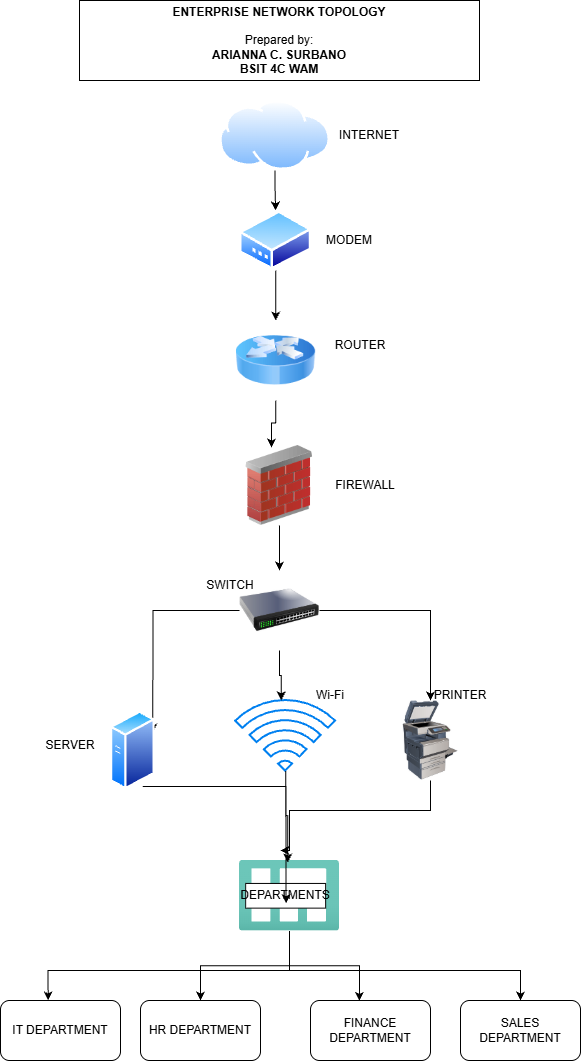

The diagram above was exported from draw.io. Its source (the exported page's mxGraphModel, read from the mxfile embedded in the PNG):
<mxGraphModel dx="1221" dy="568" grid="1" gridSize="10" guides="1" tooltips="1" connect="1" arrows="1" fold="1" page="1" pageScale="1" pageWidth="850" pageHeight="1100" math="0" shadow="0">
  <root>
    <mxCell id="0" />
    <mxCell id="1" parent="0" />
    <mxCell id="XrtnKDVPzLmF4EX_VYte-1" parent="1" style="rounded=0;whiteSpace=wrap;html=1;" value="&lt;b&gt;ENTERPRISE NETWORK TOPOLOGY&lt;/b&gt;&lt;div&gt;&lt;b&gt;&lt;br&gt;&lt;/b&gt;&lt;div&gt;Prepared by:&lt;/div&gt;&lt;div&gt;&lt;b&gt;ARIANNA C. SURBANO&lt;/b&gt;&lt;/div&gt;&lt;div&gt;&lt;b&gt;BSIT 4C WAM&lt;/b&gt;&lt;/div&gt;&lt;/div&gt;" vertex="1">
      <mxGeometry height="80" width="400" x="229" y="10" as="geometry" />
    </mxCell>
    <mxCell id="XrtnKDVPzLmF4EX_VYte-4" edge="1" parent="1" source="XrtnKDVPzLmF4EX_VYte-2" style="edgeStyle=orthogonalEdgeStyle;rounded=0;orthogonalLoop=1;jettySize=auto;html=1;" target="XrtnKDVPzLmF4EX_VYte-3">
      <mxGeometry relative="1" as="geometry" />
    </mxCell>
    <mxCell id="XrtnKDVPzLmF4EX_VYte-2" parent="1" style="image;aspect=fixed;perimeter=ellipsePerimeter;html=1;align=center;shadow=0;dashed=0;spacingTop=3;image=img/lib/active_directory/internet_cloud.svg;" value="" vertex="1">
      <mxGeometry height="70" width="111.11" x="369" y="110" as="geometry" />
    </mxCell>
    <mxCell id="XrtnKDVPzLmF4EX_VYte-6" edge="1" parent="1" source="XrtnKDVPzLmF4EX_VYte-3" style="edgeStyle=orthogonalEdgeStyle;rounded=0;orthogonalLoop=1;jettySize=auto;html=1;" target="XrtnKDVPzLmF4EX_VYte-5">
      <mxGeometry relative="1" as="geometry" />
    </mxCell>
    <mxCell id="XrtnKDVPzLmF4EX_VYte-3" parent="1" style="image;aspect=fixed;perimeter=ellipsePerimeter;html=1;align=center;shadow=0;dashed=0;spacingTop=3;image=img/lib/active_directory/modem.svg;" value="" vertex="1">
      <mxGeometry height="60" width="72.29" x="389" y="220" as="geometry" />
    </mxCell>
    <mxCell id="XrtnKDVPzLmF4EX_VYte-5" parent="1" style="image;html=1;image=img/lib/clip_art/networking/Router_Icon_128x128.png" value="" vertex="1">
      <mxGeometry height="80" width="80" x="385.15" y="330" as="geometry" />
    </mxCell>
    <mxCell id="XrtnKDVPzLmF4EX_VYte-10" edge="1" parent="1" source="XrtnKDVPzLmF4EX_VYte-7" style="edgeStyle=orthogonalEdgeStyle;rounded=0;orthogonalLoop=1;jettySize=auto;html=1;" target="XrtnKDVPzLmF4EX_VYte-9">
      <mxGeometry relative="1" as="geometry" />
    </mxCell>
    <mxCell id="XrtnKDVPzLmF4EX_VYte-7" parent="1" style="image;html=1;image=img/lib/clip_art/networking/Firewall_02_128x128.png" value="" vertex="1">
      <mxGeometry height="80" width="80" x="389" y="455" as="geometry" />
    </mxCell>
    <mxCell id="XrtnKDVPzLmF4EX_VYte-8" edge="1" parent="1" source="XrtnKDVPzLmF4EX_VYte-5" style="edgeStyle=orthogonalEdgeStyle;rounded=0;orthogonalLoop=1;jettySize=auto;html=1;entryX=0.401;entryY=0.026;entryDx=0;entryDy=0;entryPerimeter=0;" target="XrtnKDVPzLmF4EX_VYte-7">
      <mxGeometry relative="1" as="geometry" />
    </mxCell>
    <mxCell id="XrtnKDVPzLmF4EX_VYte-21" edge="1" parent="1" source="XrtnKDVPzLmF4EX_VYte-9" style="edgeStyle=orthogonalEdgeStyle;rounded=0;orthogonalLoop=1;jettySize=auto;html=1;entryX=1;entryY=0.25;entryDx=0;entryDy=0;" target="XrtnKDVPzLmF4EX_VYte-20">
      <mxGeometry relative="1" as="geometry" />
    </mxCell>
    <mxCell id="XrtnKDVPzLmF4EX_VYte-23" edge="1" parent="1" source="XrtnKDVPzLmF4EX_VYte-9" style="edgeStyle=orthogonalEdgeStyle;rounded=0;orthogonalLoop=1;jettySize=auto;html=1;" target="XrtnKDVPzLmF4EX_VYte-22">
      <mxGeometry relative="1" as="geometry" />
    </mxCell>
    <mxCell id="XrtnKDVPzLmF4EX_VYte-9" parent="1" style="image;html=1;image=img/lib/clip_art/networking/Switch_128x128.png" value="" vertex="1">
      <mxGeometry height="80" width="80" x="389" y="580" as="geometry" />
    </mxCell>
    <mxCell id="XrtnKDVPzLmF4EX_VYte-11" parent="1" style="html=1;verticalLabelPosition=bottom;align=center;labelBackgroundColor=#ffffff;verticalAlign=top;strokeWidth=2;strokeColor=#0080F0;shadow=0;dashed=0;shape=mxgraph.ios7.icons.wifi;pointerEvents=1" value="" vertex="1">
      <mxGeometry height="70.59" width="100" x="385.15" y="710" as="geometry" />
    </mxCell>
    <mxCell id="XrtnKDVPzLmF4EX_VYte-18" edge="1" parent="1" source="XrtnKDVPzLmF4EX_VYte-9" style="edgeStyle=orthogonalEdgeStyle;rounded=0;orthogonalLoop=1;jettySize=auto;html=1;entryX=0.456;entryY=-0.001;entryDx=0;entryDy=0;entryPerimeter=0;" target="XrtnKDVPzLmF4EX_VYte-11">
      <mxGeometry relative="1" as="geometry">
        <mxPoint x="429" y="700" as="targetPoint" />
      </mxGeometry>
    </mxCell>
    <mxCell id="XrtnKDVPzLmF4EX_VYte-20" parent="1" style="image;aspect=fixed;perimeter=ellipsePerimeter;html=1;align=center;shadow=0;dashed=0;spacingTop=3;image=img/lib/active_directory/generic_server.svg;" value="" vertex="1">
      <mxGeometry height="80" width="44.8" x="260" y="720" as="geometry" />
    </mxCell>
    <mxCell id="XrtnKDVPzLmF4EX_VYte-27" edge="1" parent="1" source="XrtnKDVPzLmF4EX_VYte-22" style="edgeStyle=orthogonalEdgeStyle;rounded=0;orthogonalLoop=1;jettySize=auto;html=1;">
      <mxGeometry relative="1" as="geometry">
        <Array as="points">
          <mxPoint x="580" y="820" />
          <mxPoint x="439" y="820" />
        </Array>
        <mxPoint x="540" y="789.9999999999998" as="sourcePoint" />
        <mxPoint x="430" y="860" as="targetPoint" />
      </mxGeometry>
    </mxCell>
    <mxCell id="XrtnKDVPzLmF4EX_VYte-22" parent="1" style="image;html=1;image=img/lib/clip_art/computers/Printer_Commercial_128x128.png" value="" vertex="1">
      <mxGeometry height="80" width="80" x="540" y="710" as="geometry" />
    </mxCell>
    <mxCell id="XrtnKDVPzLmF4EX_VYte-38" edge="1" parent="1" source="XrtnKDVPzLmF4EX_VYte-24" style="edgeStyle=orthogonalEdgeStyle;rounded=0;orthogonalLoop=1;jettySize=auto;html=1;entryX=0.5;entryY=0;entryDx=0;entryDy=0;" target="XrtnKDVPzLmF4EX_VYte-37">
      <mxGeometry relative="1" as="geometry" />
    </mxCell>
    <mxCell id="XrtnKDVPzLmF4EX_VYte-42" edge="1" parent="1" source="XrtnKDVPzLmF4EX_VYte-24" style="edgeStyle=orthogonalEdgeStyle;rounded=0;orthogonalLoop=1;jettySize=auto;html=1;entryX=0.5;entryY=0;entryDx=0;entryDy=0;" target="XrtnKDVPzLmF4EX_VYte-41">
      <mxGeometry relative="1" as="geometry">
        <Array as="points">
          <mxPoint x="439" y="980" />
          <mxPoint x="670" y="980" />
        </Array>
      </mxGeometry>
    </mxCell>
    <mxCell id="XrtnKDVPzLmF4EX_VYte-24" parent="1" style="image;aspect=fixed;html=1;points=[];align=center;fontSize=12;image=img/lib/azure2/general/Dashboard.svg;" value="" vertex="1">
      <mxGeometry height="70.59" width="100" x="389" y="870" as="geometry" />
    </mxCell>
    <mxCell id="XrtnKDVPzLmF4EX_VYte-25" edge="1" parent="1" source="XrtnKDVPzLmF4EX_VYte-11" style="edgeStyle=orthogonalEdgeStyle;rounded=0;orthogonalLoop=1;jettySize=auto;html=1;entryX=0.482;entryY=0.03;entryDx=0;entryDy=0;entryPerimeter=0;" target="XrtnKDVPzLmF4EX_VYte-24">
      <mxGeometry relative="1" as="geometry" />
    </mxCell>
    <mxCell id="XrtnKDVPzLmF4EX_VYte-30" parent="1" style="whiteSpace=wrap;html=1;" value="DEPARTMENTS" vertex="1">
      <mxGeometry height="24.71" width="80" x="395.15" y="892.94" as="geometry" />
    </mxCell>
    <mxCell id="XrtnKDVPzLmF4EX_VYte-33" edge="1" parent="1" source="XrtnKDVPzLmF4EX_VYte-20" style="edgeStyle=orthogonalEdgeStyle;rounded=0;orthogonalLoop=1;jettySize=auto;html=1;entryX=0.466;entryY=0.037;entryDx=0;entryDy=0;entryPerimeter=0;exitX=0.75;exitY=1;exitDx=0;exitDy=0;">
      <mxGeometry relative="1" as="geometry">
        <mxPoint x="284.7999806094099" y="800.0126315789473" as="sourcePoint" />
        <mxPoint x="435.6" y="912.5718300000001" as="targetPoint" />
      </mxGeometry>
    </mxCell>
    <mxCell id="XrtnKDVPzLmF4EX_VYte-35" parent="1" style="rounded=1;whiteSpace=wrap;html=1;" value="IT DEPARTMENT" vertex="1">
      <mxGeometry height="60" width="120" x="150" y="1010" as="geometry" />
    </mxCell>
    <mxCell id="XrtnKDVPzLmF4EX_VYte-36" edge="1" parent="1" source="XrtnKDVPzLmF4EX_VYte-24" style="edgeStyle=orthogonalEdgeStyle;rounded=0;orthogonalLoop=1;jettySize=auto;html=1;entryX=0.397;entryY=0;entryDx=0;entryDy=0;entryPerimeter=0;" target="XrtnKDVPzLmF4EX_VYte-35">
      <mxGeometry relative="1" as="geometry">
        <Array as="points">
          <mxPoint x="439" y="980" />
          <mxPoint x="197.63" y="980" />
        </Array>
      </mxGeometry>
    </mxCell>
    <mxCell id="XrtnKDVPzLmF4EX_VYte-37" parent="1" style="rounded=1;whiteSpace=wrap;html=1;" value="HR&amp;nbsp;DEPARTMENT" vertex="1">
      <mxGeometry height="60" width="120" x="290" y="1010" as="geometry" />
    </mxCell>
    <mxCell id="XrtnKDVPzLmF4EX_VYte-39" parent="1" style="rounded=1;whiteSpace=wrap;html=1;" value="FINANCE DEPARTMENT" vertex="1">
      <mxGeometry height="60" width="120" x="460" y="1010" as="geometry" />
    </mxCell>
    <mxCell id="XrtnKDVPzLmF4EX_VYte-40" edge="1" parent="1" source="XrtnKDVPzLmF4EX_VYte-24" style="edgeStyle=orthogonalEdgeStyle;rounded=0;orthogonalLoop=1;jettySize=auto;html=1;entryX=0.408;entryY=0.007;entryDx=0;entryDy=0;entryPerimeter=0;" target="XrtnKDVPzLmF4EX_VYte-39">
      <mxGeometry relative="1" as="geometry" />
    </mxCell>
    <mxCell id="XrtnKDVPzLmF4EX_VYte-41" parent="1" style="rounded=1;whiteSpace=wrap;html=1;" value="SALES DEPARTMENT" vertex="1">
      <mxGeometry height="60" width="120" x="610" y="1010" as="geometry" />
    </mxCell>
    <mxCell id="XrtnKDVPzLmF4EX_VYte-43" parent="1" style="text;html=1;whiteSpace=wrap;strokeColor=none;fillColor=none;align=center;verticalAlign=middle;rounded=0;" value=" INTERNET " vertex="1">
      <mxGeometry height="30" width="60" x="489" y="130" as="geometry" />
    </mxCell>
    <mxCell id="XrtnKDVPzLmF4EX_VYte-45" parent="1" style="text;html=1;whiteSpace=wrap;strokeColor=none;fillColor=none;align=center;verticalAlign=middle;rounded=0;" value="MODEM " vertex="1">
      <mxGeometry height="30" width="60" x="469" y="235" as="geometry" />
    </mxCell>
    <mxCell id="XrtnKDVPzLmF4EX_VYte-46" parent="1" style="text;html=1;whiteSpace=wrap;strokeColor=none;fillColor=none;align=center;verticalAlign=middle;rounded=0;" value="ROUTER     " vertex="1">
      <mxGeometry height="30" width="60" x="480" y="340" as="geometry" />
    </mxCell>
    <mxCell id="XrtnKDVPzLmF4EX_VYte-47" parent="1" style="text;html=1;whiteSpace=wrap;strokeColor=none;fillColor=none;align=center;verticalAlign=middle;rounded=0;" value="FIREWALL    " vertex="1">
      <mxGeometry height="30" width="60" x="485.15" y="480" as="geometry" />
    </mxCell>
    <mxCell id="XrtnKDVPzLmF4EX_VYte-48" parent="1" style="text;html=1;whiteSpace=wrap;strokeColor=none;fillColor=none;align=center;verticalAlign=middle;rounded=0;" value="SWITCH       " vertex="1">
      <mxGeometry height="30" width="60" x="350" y="580" as="geometry" />
    </mxCell>
    <mxCell id="XrtnKDVPzLmF4EX_VYte-49" parent="1" style="text;html=1;whiteSpace=wrap;strokeColor=none;fillColor=none;align=center;verticalAlign=middle;rounded=0;" value="SERVER    " vertex="1">
      <mxGeometry height="30" width="60" x="190" y="740" as="geometry" />
    </mxCell>
    <mxCell id="XrtnKDVPzLmF4EX_VYte-50" parent="1" style="text;html=1;whiteSpace=wrap;strokeColor=none;fillColor=none;align=center;verticalAlign=middle;rounded=0;" value="  Wi-Fi " vertex="1">
      <mxGeometry height="30" width="60" x="450" y="690" as="geometry" />
    </mxCell>
    <mxCell id="XrtnKDVPzLmF4EX_VYte-51" parent="1" style="text;html=1;whiteSpace=wrap;strokeColor=none;fillColor=none;align=center;verticalAlign=middle;rounded=0;" value="PRINTER" vertex="1">
      <mxGeometry height="30" width="60" x="580" y="690" as="geometry" />
    </mxCell>
  </root>
</mxGraphModel>